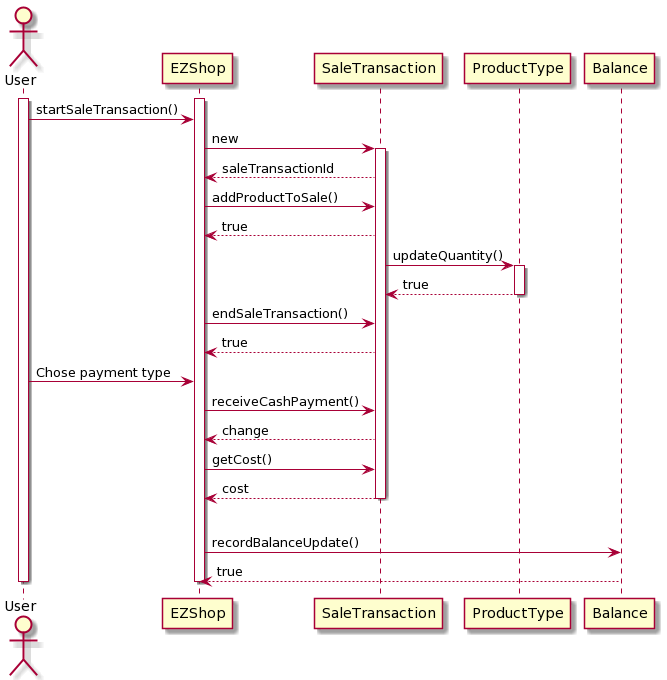

The diagram above was rendered by PlantUML. Its source (embedded in the PNG):
@startuml
actor User
activate User
activate EZShop
"User" -> "EZShop": startSaleTransaction() 
"EZShop" -> "SaleTransaction" : new
activate SaleTransaction
"SaleTransaction" --> "EZShop": saleTransactionId
"EZShop"-> "SaleTransaction": addProductToSale()
SaleTransaction --> EZShop: true

SaleTransaction -> ProductType: updateQuantity()
activate ProductType
ProductType --> SaleTransaction: true
deactivate ProductType

"EZShop" -> "SaleTransaction":  endSaleTransaction()
SaleTransaction --> EZShop: true
User-> EZShop: Chose payment type
EZShop -> SaleTransaction:  receiveCashPayment()
SaleTransaction --> EZShop: change
EZShop -> SaleTransaction: getCost()
SaleTransaction -->EZShop: cost
|||
deactivate SaleTransaction
EZShop -> Balance : recordBalanceUpdate()
Balance --> EZShop : true
deactivate EZShop
deactivate User
@enduml